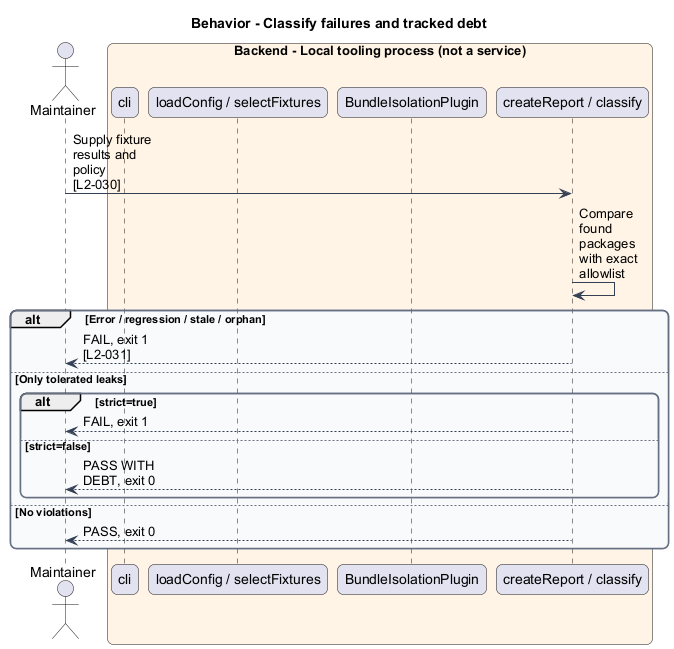

The diagram above was rendered by PlantUML. Its source (embedded in the PNG):
@startuml
skinparam backgroundColor #FFFFFF
skinparam shadowing false
skinparam roundcorner 12
skinparam defaultFontName Arial
skinparam ArrowColor #344054
skinparam rectangle {
 BorderColor #344054
 FontColor #101828
}
skinparam package {
 BorderColor #667085
 FontColor #101828
 BackgroundColor #F9FAFB
}
skinparam maxMessageSize 80
title Behavior - Classify failures and tracked debt
actor "Maintainer" as actor
box "Backend - Local tooling process (not a service)" #FFF4E5
participant "cli" as cli
participant "loadConfig / selectFixtures" as config
participant "BundleIsolationPlugin" as analysis
participant "createReport / classify" as report
end box
actor -> report : Supply fixture results and policy [L2-030]
report -> report : Compare found packages with exact allowlist
alt Error / regression / stale / orphan
report --> actor : FAIL, exit 1 [L2-031]
else Only tolerated leaks
alt strict=true
report --> actor : FAIL, exit 1
else strict=false
report --> actor : PASS WITH DEBT, exit 0
end
else No violations
report --> actor : PASS, exit 0
end
@enduml